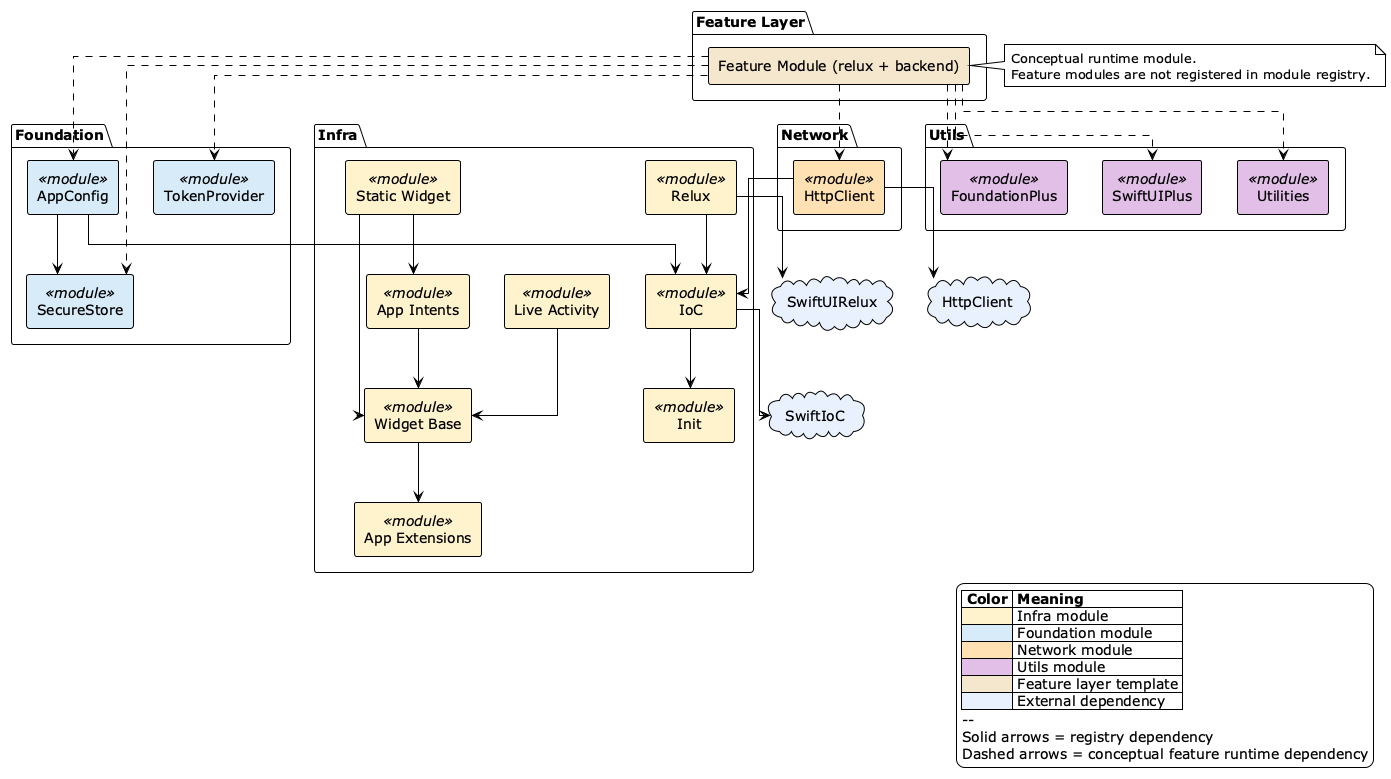

The diagram above was rendered by PlantUML. Its source (embedded in the PNG):
@startuml scaffolding-pipeline
!theme plain

skinparam linetype ortho
skinparam componentStyle rectangle

cloud "HttpClient" as ext_httpclient #E8F0FE
cloud "SwiftIoC" as ext_swiftioc #E8F0FE
cloud "SwiftUIRelux" as ext_swiftuirelux #E8F0FE

package "Infra" {
  component "App Extensions" as mod_app_extensions <<module>> #FFF3CD
  component "App Intents" as mod_app_intents <<module>> #FFF3CD
  component "Init" as mod_init <<module>> #FFF3CD
  component "IoC" as mod_ioc <<module>> #FFF3CD
  component "Live Activity" as mod_live_activity <<module>> #FFF3CD
  component "Relux" as mod_relux <<module>> #FFF3CD
  component "Static Widget" as mod_static_widget <<module>> #FFF3CD
  component "Widget Base" as mod_widget_base <<module>> #FFF3CD
}

package "Foundation" {
  component "AppConfig" as mod_app_config <<module>> #D6EAF8
  component "SecureStore" as mod_secure_store <<module>> #D6EAF8
  component "TokenProvider" as mod_token_provider <<module>> #D6EAF8
}

package "Network" {
  component "HttpClient" as mod_http_client <<module>> #FFE0B2
}

package "Utils" {
  component "FoundationPlus" as mod_foundation_plus <<module>> #E1BEE7
  component "SwiftUIPlus" as mod_swiftui_plus <<module>> #E1BEE7
  component "Utilities" as mod_utilities <<module>> #E1BEE7
}

package "Feature Layer" {
  [Feature Module (relux + backend)] as FeatureModule #F5E6CC
}

note right of FeatureModule
  Conceptual runtime module.
  Feature modules are not registered in module registry.
end note

FeatureModule ..> mod_app_config
FeatureModule ..> mod_secure_store
FeatureModule ..> mod_token_provider
FeatureModule ..> mod_http_client
FeatureModule ..> mod_foundation_plus
FeatureModule ..> mod_swiftui_plus
FeatureModule ..> mod_utilities

mod_app_intents --> mod_widget_base
mod_ioc --> mod_init
mod_live_activity --> mod_widget_base
mod_relux --> mod_ioc
mod_static_widget --> mod_app_intents
mod_static_widget --> mod_widget_base
mod_widget_base --> mod_app_extensions
mod_app_config --> mod_ioc
mod_app_config --> mod_secure_store
mod_http_client --> mod_ioc

mod_ioc --> ext_swiftioc
mod_relux --> ext_swiftuirelux
mod_http_client --> ext_httpclient

legend right
  |= Color |= Meaning |
  | <#FFF3CD> | Infra module |
  | <#D6EAF8> | Foundation module |
  | <#FFE0B2> | Network module |
  | <#E1BEE7> | Utils module |
  | <#F5E6CC> | Feature layer template |
  | <#E8F0FE> | External dependency |
  --
  Solid arrows = registry dependency
  Dashed arrows = conceptual feature runtime dependency
endlegend

@enduml